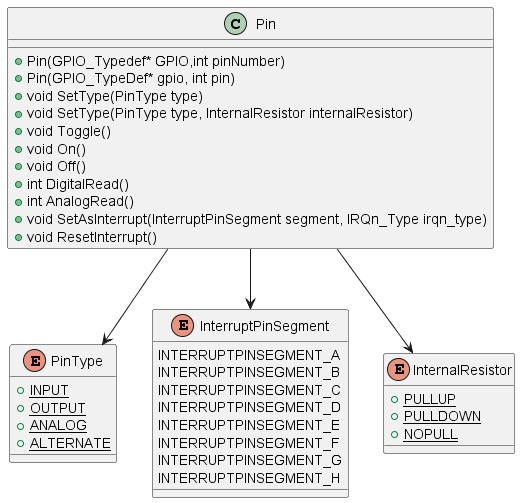

The diagram above was rendered by PlantUML. Its source (embedded in the PNG):
@startuml Class Diagram

Class Pin{

    {Method} + Pin(GPIO_Typedef* GPIO,int pinNumber)
    {Method} + Pin(GPIO_TypeDef* gpio, int pin)
    {Method} + void SetType(PinType type)
    {Method} + void SetType(PinType type, InternalResistor internalResistor)
    {Method} + void Toggle()
    {Method} + void On()
    {Method} + void Off()
    {Method} + int DigitalRead()
    {Method} + int AnalogRead()
    {Method} + void SetAsInterrupt(InterruptPinSegment segment, IRQn_Type irqn_type)
    {Method} + void ResetInterrupt()
}

enum PinType{
    {static} + INPUT
    {static} + OUTPUT
    {static} + ANALOG
    {static} + ALTERNATE
}

enum InterruptPinSegment
{
    INTERRUPTPINSEGMENT_A
    INTERRUPTPINSEGMENT_B
    INTERRUPTPINSEGMENT_C
    INTERRUPTPINSEGMENT_D
    INTERRUPTPINSEGMENT_E
    INTERRUPTPINSEGMENT_F
    INTERRUPTPINSEGMENT_G
    INTERRUPTPINSEGMENT_H
}

enum InternalResistor
{
    {static} + PULLUP
    {static} + PULLDOWN
    {static} + NOPULL
}

Pin --> InternalResistor
Pin --> PinType
Pin --> InterruptPinSegment
@enduml